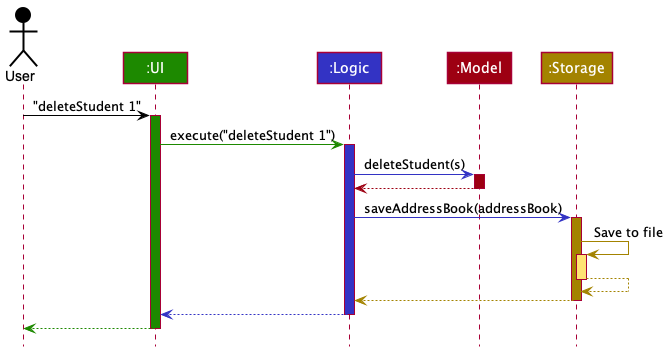

The diagram above was rendered by PlantUML. Its source (embedded in the PNG):
@startuml
!include style.puml

Actor User as user USER_COLOR
Participant ":UI" as ui UI_COLOR
Participant ":Logic" as logic LOGIC_COLOR
Participant ":Model" as model MODEL_COLOR
Participant ":Storage" as storage STORAGE_COLOR

user -[USER_COLOR]> ui : "deleteStudent 1"
activate ui UI_COLOR

ui -[UI_COLOR]> logic : execute("deleteStudent 1")
activate logic LOGIC_COLOR

logic -[LOGIC_COLOR]> model : deleteStudent(s)
activate model MODEL_COLOR

model -[MODEL_COLOR]-> logic
deactivate model

logic -[LOGIC_COLOR]> storage : saveAddressBook(addressBook)
activate storage STORAGE_COLOR

storage -[STORAGE_COLOR]> storage : Save to file
activate storage STORAGE_COLOR_T1
storage --[STORAGE_COLOR]> storage
deactivate storage

storage --[STORAGE_COLOR]> logic
deactivate storage

logic --[LOGIC_COLOR]> ui
deactivate logic

ui--[UI_COLOR]> user
deactivate ui
@enduml